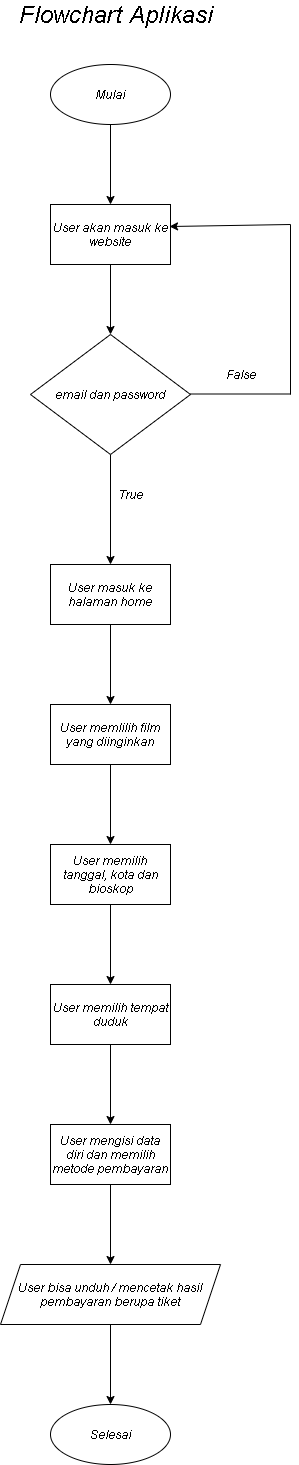

The diagram above was exported from draw.io. Its source (the exported page's mxGraphModel, read from the mxfile embedded in the PNG):
<mxGraphModel dx="868" dy="481" grid="1" gridSize="10" guides="1" tooltips="1" connect="1" arrows="1" fold="1" page="1" pageScale="1" pageWidth="827" pageHeight="1169" math="0" shadow="0">
  <root>
    <mxCell id="WIyWlLk6GJQsqaUBKTNV-0" />
    <mxCell id="WIyWlLk6GJQsqaUBKTNV-1" parent="WIyWlLk6GJQsqaUBKTNV-0" />
    <mxCell id="3iXisTnC6eZ3WAwvBcsU-0" value="&lt;font style=&quot;font-size: 24px&quot;&gt;Flowchart Aplikasi&lt;/font&gt;" style="text;html=1;align=center;verticalAlign=middle;resizable=0;points=[];autosize=1;strokeColor=none;" vertex="1" parent="WIyWlLk6GJQsqaUBKTNV-1">
      <mxGeometry x="290" y="20" width="210" height="20" as="geometry" />
    </mxCell>
    <mxCell id="3iXisTnC6eZ3WAwvBcsU-3" value="" style="edgeStyle=orthogonalEdgeStyle;rounded=0;orthogonalLoop=1;jettySize=auto;html=1;" edge="1" parent="WIyWlLk6GJQsqaUBKTNV-1" source="3iXisTnC6eZ3WAwvBcsU-1" target="3iXisTnC6eZ3WAwvBcsU-2">
      <mxGeometry relative="1" as="geometry" />
    </mxCell>
    <mxCell id="3iXisTnC6eZ3WAwvBcsU-1" value="Mulai" style="ellipse;whiteSpace=wrap;html=1;" vertex="1" parent="WIyWlLk6GJQsqaUBKTNV-1">
      <mxGeometry x="330" y="80" width="120" height="60" as="geometry" />
    </mxCell>
    <mxCell id="3iXisTnC6eZ3WAwvBcsU-5" value="" style="edgeStyle=orthogonalEdgeStyle;rounded=0;orthogonalLoop=1;jettySize=auto;html=1;" edge="1" parent="WIyWlLk6GJQsqaUBKTNV-1" source="3iXisTnC6eZ3WAwvBcsU-2" target="3iXisTnC6eZ3WAwvBcsU-4">
      <mxGeometry relative="1" as="geometry" />
    </mxCell>
    <mxCell id="3iXisTnC6eZ3WAwvBcsU-2" value="User akan masuk ke website" style="whiteSpace=wrap;html=1;" vertex="1" parent="WIyWlLk6GJQsqaUBKTNV-1">
      <mxGeometry x="330" y="220" width="120" height="60" as="geometry" />
    </mxCell>
    <mxCell id="3iXisTnC6eZ3WAwvBcsU-7" value="" style="edgeStyle=orthogonalEdgeStyle;rounded=0;orthogonalLoop=1;jettySize=auto;html=1;" edge="1" parent="WIyWlLk6GJQsqaUBKTNV-1" source="3iXisTnC6eZ3WAwvBcsU-4" target="3iXisTnC6eZ3WAwvBcsU-6">
      <mxGeometry relative="1" as="geometry" />
    </mxCell>
    <mxCell id="3iXisTnC6eZ3WAwvBcsU-4" value="email dan password" style="rhombus;whiteSpace=wrap;html=1;" vertex="1" parent="WIyWlLk6GJQsqaUBKTNV-1">
      <mxGeometry x="310" y="350" width="160" height="120" as="geometry" />
    </mxCell>
    <mxCell id="3iXisTnC6eZ3WAwvBcsU-14" value="" style="edgeStyle=orthogonalEdgeStyle;rounded=0;orthogonalLoop=1;jettySize=auto;html=1;" edge="1" parent="WIyWlLk6GJQsqaUBKTNV-1" source="3iXisTnC6eZ3WAwvBcsU-6" target="3iXisTnC6eZ3WAwvBcsU-13">
      <mxGeometry relative="1" as="geometry" />
    </mxCell>
    <mxCell id="3iXisTnC6eZ3WAwvBcsU-6" value="User masuk ke halaman home" style="whiteSpace=wrap;html=1;" vertex="1" parent="WIyWlLk6GJQsqaUBKTNV-1">
      <mxGeometry x="330" y="580" width="120" height="60" as="geometry" />
    </mxCell>
    <mxCell id="3iXisTnC6eZ3WAwvBcsU-8" value="" style="endArrow=none;html=1;" edge="1" parent="WIyWlLk6GJQsqaUBKTNV-1">
      <mxGeometry width="50" height="50" relative="1" as="geometry">
        <mxPoint x="570" y="409.5" as="sourcePoint" />
        <mxPoint x="470" y="409.5" as="targetPoint" />
      </mxGeometry>
    </mxCell>
    <mxCell id="3iXisTnC6eZ3WAwvBcsU-9" value="" style="endArrow=none;html=1;" edge="1" parent="WIyWlLk6GJQsqaUBKTNV-1">
      <mxGeometry width="50" height="50" relative="1" as="geometry">
        <mxPoint x="570" y="410" as="sourcePoint" />
        <mxPoint x="570" y="240" as="targetPoint" />
      </mxGeometry>
    </mxCell>
    <mxCell id="3iXisTnC6eZ3WAwvBcsU-10" value="" style="endArrow=classic;html=1;entryX=0.992;entryY=0.367;entryDx=0;entryDy=0;entryPerimeter=0;" edge="1" parent="WIyWlLk6GJQsqaUBKTNV-1" target="3iXisTnC6eZ3WAwvBcsU-2">
      <mxGeometry width="50" height="50" relative="1" as="geometry">
        <mxPoint x="570" y="240" as="sourcePoint" />
        <mxPoint x="460" y="240" as="targetPoint" />
      </mxGeometry>
    </mxCell>
    <mxCell id="3iXisTnC6eZ3WAwvBcsU-11" value="True" style="text;html=1;align=center;verticalAlign=middle;resizable=0;points=[];autosize=1;strokeColor=none;" vertex="1" parent="WIyWlLk6GJQsqaUBKTNV-1">
      <mxGeometry x="390" y="500" width="40" height="20" as="geometry" />
    </mxCell>
    <mxCell id="3iXisTnC6eZ3WAwvBcsU-12" value="False" style="text;html=1;align=center;verticalAlign=middle;resizable=0;points=[];autosize=1;strokeColor=none;" vertex="1" parent="WIyWlLk6GJQsqaUBKTNV-1">
      <mxGeometry x="495" y="380" width="50" height="20" as="geometry" />
    </mxCell>
    <mxCell id="3iXisTnC6eZ3WAwvBcsU-16" value="" style="edgeStyle=orthogonalEdgeStyle;rounded=0;orthogonalLoop=1;jettySize=auto;html=1;" edge="1" parent="WIyWlLk6GJQsqaUBKTNV-1" source="3iXisTnC6eZ3WAwvBcsU-13" target="3iXisTnC6eZ3WAwvBcsU-15">
      <mxGeometry relative="1" as="geometry" />
    </mxCell>
    <mxCell id="3iXisTnC6eZ3WAwvBcsU-13" value="User memlilih film&lt;br&gt;yang diinginkan" style="whiteSpace=wrap;html=1;" vertex="1" parent="WIyWlLk6GJQsqaUBKTNV-1">
      <mxGeometry x="330" y="720" width="120" height="60" as="geometry" />
    </mxCell>
    <mxCell id="3iXisTnC6eZ3WAwvBcsU-18" value="" style="edgeStyle=orthogonalEdgeStyle;rounded=0;orthogonalLoop=1;jettySize=auto;html=1;" edge="1" parent="WIyWlLk6GJQsqaUBKTNV-1" source="3iXisTnC6eZ3WAwvBcsU-15" target="3iXisTnC6eZ3WAwvBcsU-17">
      <mxGeometry relative="1" as="geometry" />
    </mxCell>
    <mxCell id="3iXisTnC6eZ3WAwvBcsU-15" value="User memilih tanggal, kota dan bioskop" style="whiteSpace=wrap;html=1;" vertex="1" parent="WIyWlLk6GJQsqaUBKTNV-1">
      <mxGeometry x="330" y="860" width="120" height="60" as="geometry" />
    </mxCell>
    <mxCell id="3iXisTnC6eZ3WAwvBcsU-20" value="" style="edgeStyle=orthogonalEdgeStyle;rounded=0;orthogonalLoop=1;jettySize=auto;html=1;" edge="1" parent="WIyWlLk6GJQsqaUBKTNV-1" source="3iXisTnC6eZ3WAwvBcsU-17" target="3iXisTnC6eZ3WAwvBcsU-19">
      <mxGeometry relative="1" as="geometry" />
    </mxCell>
    <mxCell id="3iXisTnC6eZ3WAwvBcsU-17" value="User memilih tempat duduk" style="whiteSpace=wrap;html=1;" vertex="1" parent="WIyWlLk6GJQsqaUBKTNV-1">
      <mxGeometry x="330" y="1000" width="120" height="60" as="geometry" />
    </mxCell>
    <mxCell id="3iXisTnC6eZ3WAwvBcsU-22" value="" style="edgeStyle=orthogonalEdgeStyle;rounded=0;orthogonalLoop=1;jettySize=auto;html=1;" edge="1" parent="WIyWlLk6GJQsqaUBKTNV-1" source="3iXisTnC6eZ3WAwvBcsU-19" target="3iXisTnC6eZ3WAwvBcsU-21">
      <mxGeometry relative="1" as="geometry" />
    </mxCell>
    <mxCell id="3iXisTnC6eZ3WAwvBcsU-19" value="User mengisi data diri dan memilih metode pembayaran" style="whiteSpace=wrap;html=1;" vertex="1" parent="WIyWlLk6GJQsqaUBKTNV-1">
      <mxGeometry x="330" y="1140" width="120" height="60" as="geometry" />
    </mxCell>
    <mxCell id="3iXisTnC6eZ3WAwvBcsU-24" value="" style="edgeStyle=orthogonalEdgeStyle;rounded=0;orthogonalLoop=1;jettySize=auto;html=1;" edge="1" parent="WIyWlLk6GJQsqaUBKTNV-1" source="3iXisTnC6eZ3WAwvBcsU-21" target="3iXisTnC6eZ3WAwvBcsU-23">
      <mxGeometry relative="1" as="geometry" />
    </mxCell>
    <mxCell id="3iXisTnC6eZ3WAwvBcsU-21" value="User bisa unduh / mencetak hasil pembayaran berupa tiket" style="shape=parallelogram;perimeter=parallelogramPerimeter;whiteSpace=wrap;html=1;fixedSize=1;" vertex="1" parent="WIyWlLk6GJQsqaUBKTNV-1">
      <mxGeometry x="280" y="1280" width="220" height="60" as="geometry" />
    </mxCell>
    <mxCell id="3iXisTnC6eZ3WAwvBcsU-23" value="Selesai" style="ellipse;whiteSpace=wrap;html=1;" vertex="1" parent="WIyWlLk6GJQsqaUBKTNV-1">
      <mxGeometry x="330" y="1420" width="120" height="60" as="geometry" />
    </mxCell>
  </root>
</mxGraphModel>